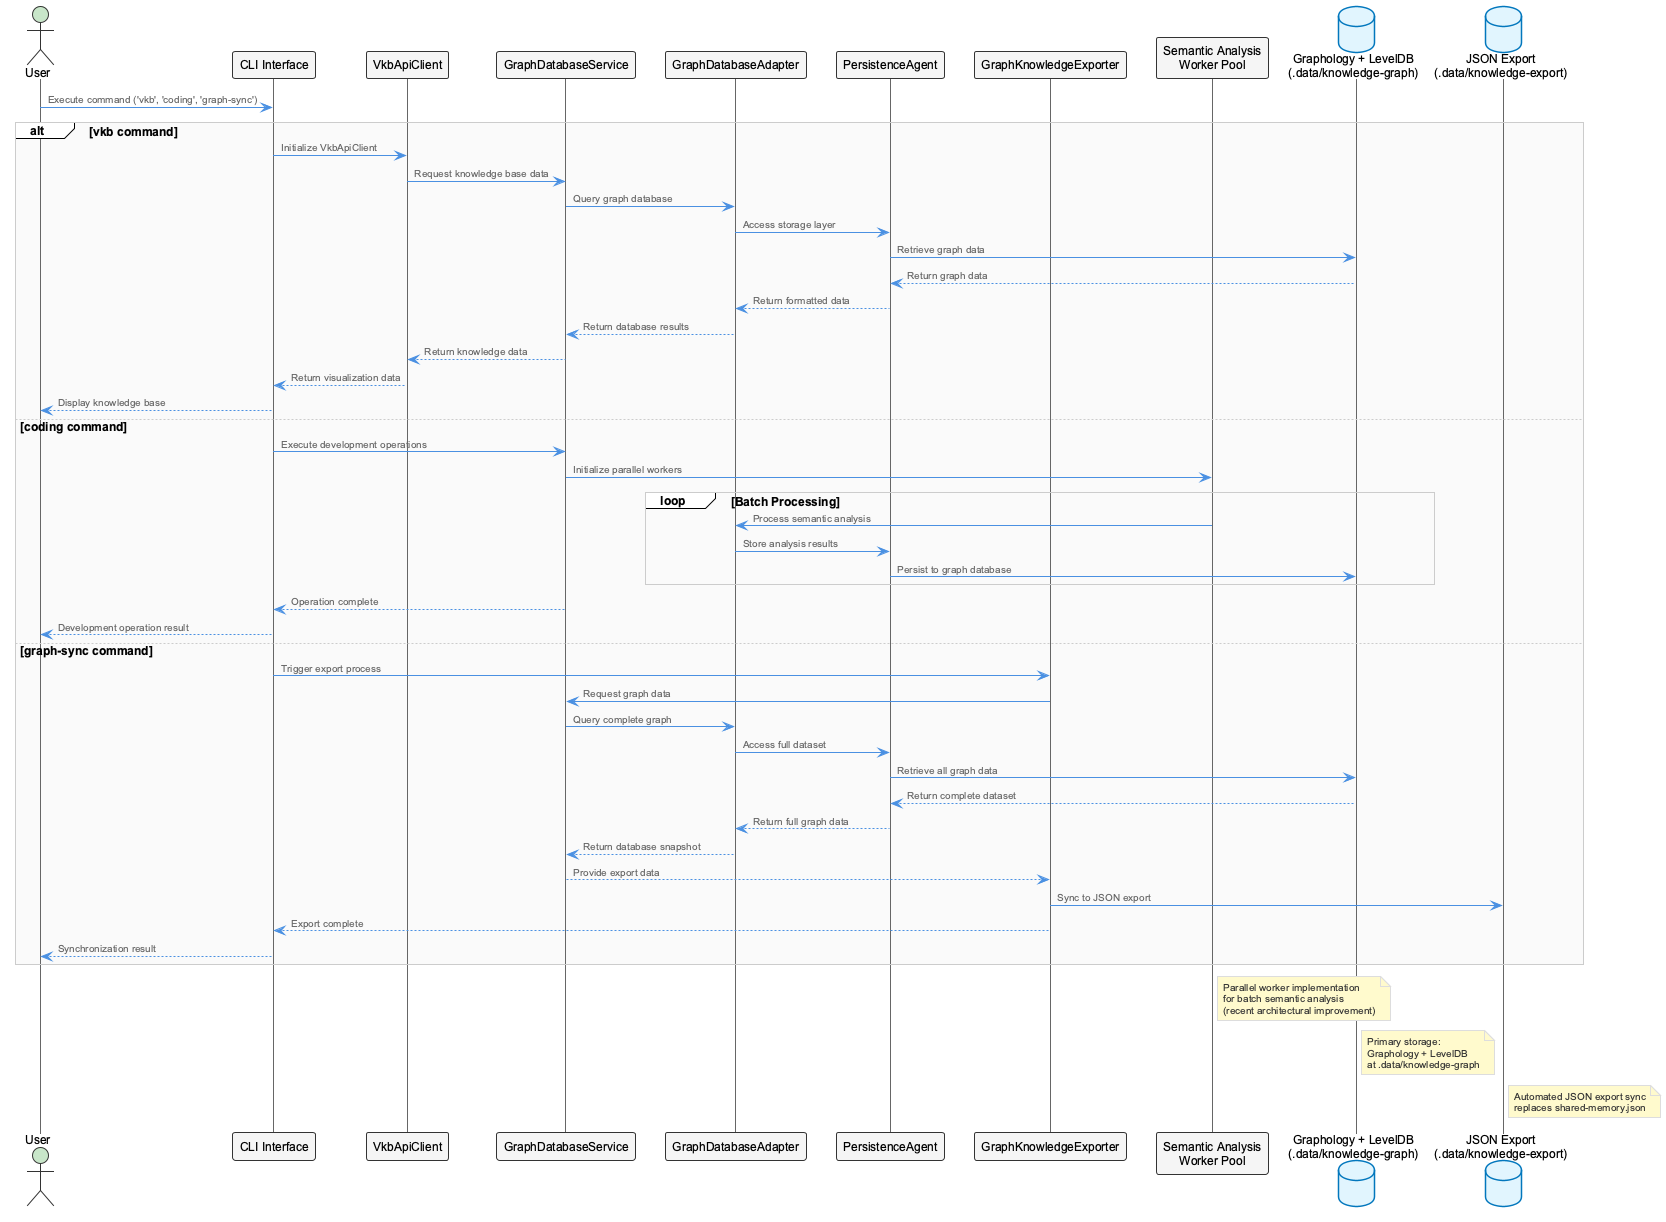

The diagram above was rendered by PlantUML. Its source (embedded in the PNG):
@startuml
!include /Users/q284340/Agentic/coding/docs/puml/_standard-style.puml

actor User
participant "CLI Interface" as CLI
participant "VkbApiClient" as API
participant "GraphDatabaseService" as GDS
participant "GraphDatabaseAdapter" as GDA
participant "PersistenceAgent" as PA
participant "GraphKnowledgeExporter" as GKE
participant "Semantic Analysis\nWorker Pool" as SAW
database "Graphology + LevelDB\n(.data/knowledge-graph)" as DB
database "JSON Export\n(.data/knowledge-export)" as JSON

User -> CLI: Execute command ('vkb', 'coding', 'graph-sync')

alt vkb command
    CLI -> API: Initialize VkbApiClient
    API -> GDS: Request knowledge base data
    GDS -> GDA: Query graph database
    GDA -> PA: Access storage layer
    PA -> DB: Retrieve graph data
    DB --> PA: Return graph data
    PA --> GDA: Return formatted data
    GDA --> GDS: Return database results
    GDS --> API: Return knowledge data
    API --> CLI: Return visualization data
    CLI --> User: Display knowledge base

else coding command
    CLI -> GDS: Execute development operations
    GDS -> SAW: Initialize parallel workers
    loop Batch Processing
        SAW -> GDA: Process semantic analysis
        GDA -> PA: Store analysis results
        PA -> DB: Persist to graph database
    end
    GDS --> CLI: Operation complete
    CLI --> User: Development operation result

else graph-sync command
    CLI -> GKE: Trigger export process
    GKE -> GDS: Request graph data
    GDS -> GDA: Query complete graph
    GDA -> PA: Access full dataset
    PA -> DB: Retrieve all graph data
    DB --> PA: Return complete dataset
    PA --> GDA: Return full graph data
    GDA --> GDS: Return database snapshot
    GDS --> GKE: Provide export data
    GKE -> JSON: Sync to JSON export
    GKE --> CLI: Export complete
    CLI --> User: Synchronization result
end

note right of SAW
Parallel worker implementation
for batch semantic analysis
(recent architectural improvement)
end note

note right of DB
Primary storage:
Graphology + LevelDB
at .data/knowledge-graph
end note

note right of JSON
Automated JSON export sync
replaces shared-memory.json
end note

@enduml